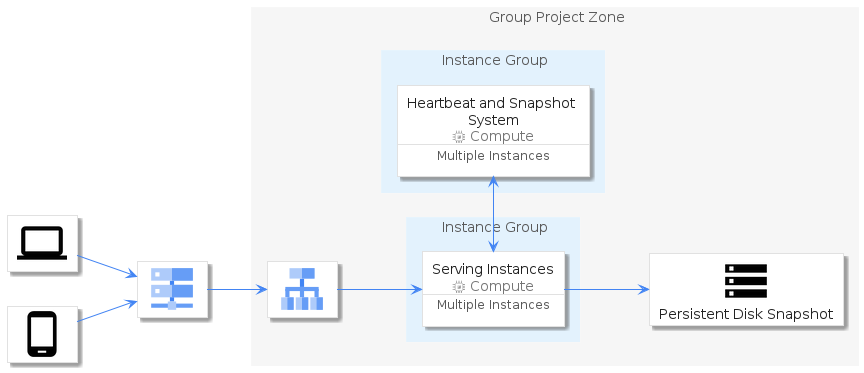

The diagram above was rendered by PlantUML. Its source (embedded in the PNG):
@startuml
' https://docs.google.com/presentation/d/1vjm5YdmOH5LrubFhHf1vlqW2O9Z2UqdWA8biN3e8K5U/edit#slide=id.g19bd855f64_0_292

!global $INCLUSION_MODE='local'
!global $LIB_BASE_LOCATION='../..'
!include $LIB_BASE_LOCATION/bootstrap.puml

left to right direction

include('material-4.0/bootstrap')
include('material-4.0/Hardware/Laptop')
include('material-4.0/Hardware/PhoneAndroid')
include('material-4.0/Device/Storage')

include('gcp/bootstrap')
include('gcp/Item/Networking/CloudDns')
include('gcp/Item/Networking/CloudLoadBalancing')
include('gcp/Item/Compute/ComputeEngine')
include('gcp/Group/GroupProjectZone')
include('gcp/Group/GroupInstances')

Laptop('laptop', '')
PhoneAndroid('phone', '')
CloudDns('dns')
GroupProjectZone('project') {
  CloudLoadBalancing('lb')
  GroupInstances('grp_instances', 'Instance Group') {
    ComputeEngineCard('instances','Serving Instances', 'Multiple Instances')
  }
  GroupInstances('grp_heartbeat', 'Instance Group') {
    ComputeEngineCard('heartbeat', 'Heartbeat and Snapshot System', 'Multiple Instances')
  }
  Storage('storage', 'Persistent Disk Snapshot')
}

laptop --> dns
phone --> dns
dns --> lb
lb --> instances
heartbeat <-> instances
instances --> storage

@enduml